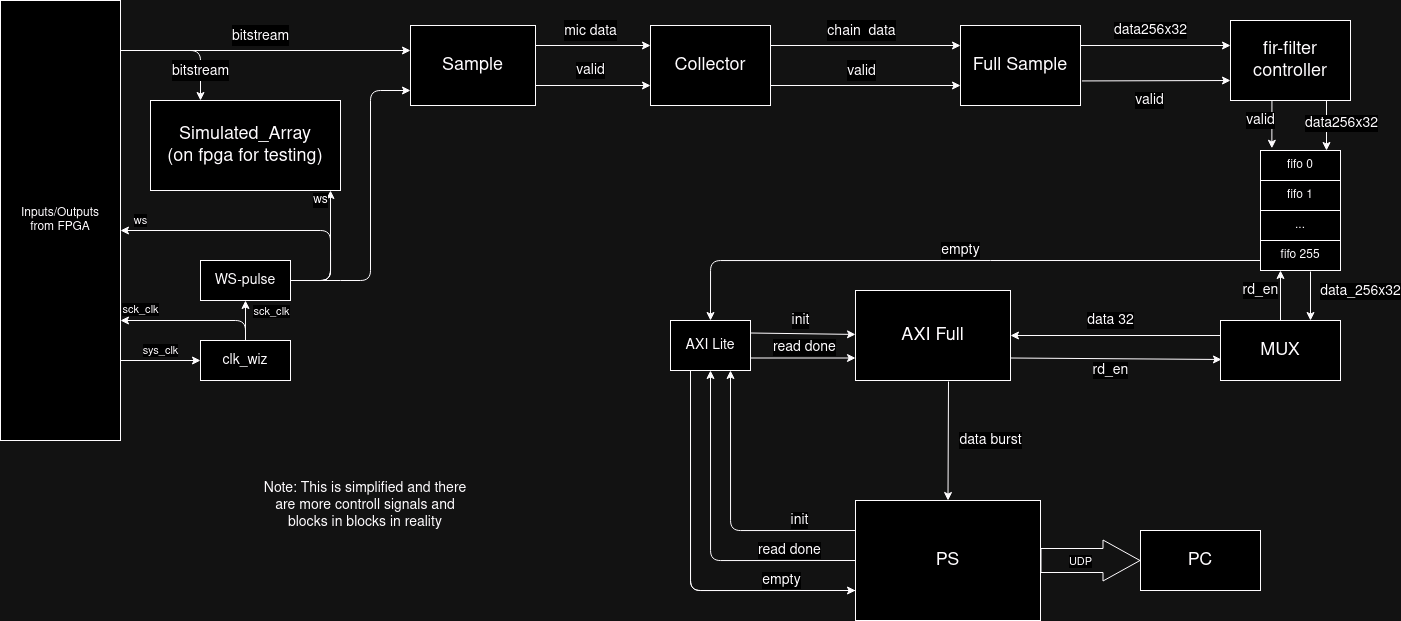

The diagram above was exported from draw.io. Its source (the exported page's mxGraphModel, read from the mxfile embedded in the PNG):
<mxGraphModel dx="1687" dy="935" grid="1" gridSize="10" guides="1" tooltips="1" connect="1" arrows="1" fold="1" page="1" pageScale="1" pageWidth="850" pageHeight="1100" math="0" shadow="0">
  <root>
    <mxCell id="0" />
    <mxCell id="1" parent="0" />
    <mxCell id="17" value="&lt;font style=&quot;font-size: 14px;&quot;&gt;bitstream&lt;/font&gt;" style="edgeStyle=none;html=1;fontSize=18;" parent="1" edge="1">
      <mxGeometry x="0.5385" relative="1" as="geometry">
        <mxPoint as="offset" />
        <mxPoint x="140" y="70" as="sourcePoint" />
        <mxPoint x="220" y="120" as="targetPoint" />
        <Array as="points">
          <mxPoint x="220" y="70" />
        </Array>
      </mxGeometry>
    </mxCell>
    <mxCell id="2" value="&lt;font style=&quot;font-size: 18px;&quot;&gt;Simulated_Array&lt;br&gt;(on fpga for testing)&lt;br&gt;&lt;/font&gt;" style="whiteSpace=wrap;html=1;" parent="1" vertex="1">
      <mxGeometry x="170" y="120" width="190" height="90" as="geometry" />
    </mxCell>
    <mxCell id="21" value="&lt;font style=&quot;font-size: 14px;&quot;&gt;chain&amp;nbsp; data&lt;/font&gt;" style="edgeStyle=none;html=1;exitX=1;exitY=0.25;exitDx=0;exitDy=0;entryX=0;entryY=0.25;entryDx=0;entryDy=0;fontSize=18;" parent="1" source="3" target="4" edge="1">
      <mxGeometry x="-0.0526" y="15" relative="1" as="geometry">
        <mxPoint as="offset" />
      </mxGeometry>
    </mxCell>
    <mxCell id="22" value="&lt;font style=&quot;font-size: 14px;&quot;&gt;valid&lt;/font&gt;" style="edgeStyle=none;html=1;exitX=1;exitY=0.75;exitDx=0;exitDy=0;entryX=0;entryY=0.75;entryDx=0;entryDy=0;fontSize=18;" parent="1" source="3" target="4" edge="1">
      <mxGeometry x="-0.0526" y="15" relative="1" as="geometry">
        <mxPoint as="offset" />
      </mxGeometry>
    </mxCell>
    <mxCell id="3" value="&lt;font style=&quot;font-size: 18px;&quot;&gt;Collector&lt;/font&gt;" style="whiteSpace=wrap;html=1;" parent="1" vertex="1">
      <mxGeometry x="670" y="45" width="120" height="80" as="geometry" />
    </mxCell>
    <mxCell id="41" value="valid" style="edgeStyle=none;html=1;exitX=1.012;exitY=0.693;exitDx=0;exitDy=0;entryX=0;entryY=0.75;entryDx=0;entryDy=0;fontSize=14;startArrow=none;startFill=0;endArrow=classic;endFill=1;exitPerimeter=0;" parent="1" source="4" target="99" edge="1">
      <mxGeometry x="-0.0909" y="-20" relative="1" as="geometry">
        <mxPoint as="offset" />
      </mxGeometry>
    </mxCell>
    <mxCell id="4" value="&lt;font style=&quot;font-size: 18px;&quot;&gt;Full Sample&lt;/font&gt;" style="whiteSpace=wrap;html=1;" parent="1" vertex="1">
      <mxGeometry x="980" y="45" width="120" height="80" as="geometry" />
    </mxCell>
    <mxCell id="19" value="&lt;font style=&quot;font-size: 14px;&quot;&gt;mic data&lt;/font&gt;" style="edgeStyle=none;html=1;exitX=1;exitY=0.25;exitDx=0;exitDy=0;entryX=0;entryY=0.25;entryDx=0;entryDy=0;fontSize=18;" parent="1" source="5" target="3" edge="1">
      <mxGeometry x="-0.0435" y="15" relative="1" as="geometry">
        <mxPoint as="offset" />
      </mxGeometry>
    </mxCell>
    <mxCell id="lgiAlKTWV0E-R-t-R4fU-114" value="valid" style="edgeStyle=none;html=1;exitX=1;exitY=0.75;exitDx=0;exitDy=0;entryX=0;entryY=0.75;entryDx=0;entryDy=0;fontSize=14;startArrow=none;startFill=0;endArrow=classic;endFill=1;" parent="1" source="5" target="3" edge="1">
      <mxGeometry x="-0.0435" y="15" relative="1" as="geometry">
        <mxPoint as="offset" />
      </mxGeometry>
    </mxCell>
    <mxCell id="5" value="&lt;font style=&quot;font-size: 18px;&quot;&gt;Sample&lt;/font&gt;" style="whiteSpace=wrap;html=1;" parent="1" vertex="1">
      <mxGeometry x="430" y="45" width="125" height="80" as="geometry" />
    </mxCell>
    <mxCell id="44" value="data256x32" style="edgeStyle=none;html=1;entryX=1;entryY=0.25;entryDx=0;entryDy=0;fontSize=14;startArrow=classic;startFill=1;endArrow=none;endFill=0;" parent="1" target="4" edge="1">
      <mxGeometry x="0.0667" y="-15" relative="1" as="geometry">
        <mxPoint as="offset" />
        <mxPoint x="1250" y="65" as="sourcePoint" />
      </mxGeometry>
    </mxCell>
    <mxCell id="45" value="data_256x32" style="edgeStyle=none;html=1;exitX=0.75;exitY=0;exitDx=0;exitDy=0;entryX=0.625;entryY=1.033;entryDx=0;entryDy=0;entryPerimeter=0;fontSize=14;startArrow=classic;startFill=1;endArrow=none;endFill=0;" parent="1" source="7" target="15" edge="1">
      <mxGeometry x="0.2242" y="-50" relative="1" as="geometry">
        <mxPoint as="offset" />
      </mxGeometry>
    </mxCell>
    <mxCell id="48" value="rd_en" style="edgeStyle=none;html=1;exitX=0.008;exitY=0.65;exitDx=0;exitDy=0;entryX=1;entryY=0.75;entryDx=0;entryDy=0;fontSize=14;startArrow=classic;startFill=1;endArrow=none;endFill=0;exitPerimeter=0;" parent="1" source="7" target="11" edge="1">
      <mxGeometry x="0.0512" y="12" relative="1" as="geometry">
        <mxPoint as="offset" />
      </mxGeometry>
    </mxCell>
    <mxCell id="7" value="&lt;font style=&quot;font-size: 18px;&quot;&gt;MUX&lt;/font&gt;" style="whiteSpace=wrap;html=1;" parent="1" vertex="1">
      <mxGeometry x="1240" y="340" width="120" height="60" as="geometry" />
    </mxCell>
    <mxCell id="lgiAlKTWV0E-R-t-R4fU-121" style="edgeStyle=orthogonalEdgeStyle;html=1;exitX=1;exitY=0.5;exitDx=0;exitDy=0;fontSize=14;startArrow=none;startFill=0;endArrow=none;endFill=0;" parent="1" source="8" edge="1">
      <mxGeometry relative="1" as="geometry">
        <mxPoint x="350" y="270" as="targetPoint" />
        <Array as="points">
          <mxPoint x="350" y="300" />
          <mxPoint x="350" y="270" />
        </Array>
      </mxGeometry>
    </mxCell>
    <mxCell id="92" value="ws" style="edgeStyle=none;html=1;" parent="1" source="8" edge="1">
      <mxGeometry x="0.8667" y="-10" relative="1" as="geometry">
        <mxPoint x="140" y="250" as="targetPoint" />
        <Array as="points">
          <mxPoint x="350" y="300" />
          <mxPoint x="350" y="250" />
        </Array>
        <mxPoint as="offset" />
      </mxGeometry>
    </mxCell>
    <mxCell id="96" style="edgeStyle=none;html=1;fontSize=12;" parent="1" source="8" edge="1">
      <mxGeometry relative="1" as="geometry">
        <mxPoint x="430" y="110" as="targetPoint" />
        <Array as="points">
          <mxPoint x="350" y="300" />
          <mxPoint x="390" y="300" />
          <mxPoint x="390" y="110" />
        </Array>
      </mxGeometry>
    </mxCell>
    <mxCell id="97" value="ws" style="edgeStyle=none;html=1;fontSize=12;" parent="1" source="8" edge="1">
      <mxGeometry x="0.8462" y="10" relative="1" as="geometry">
        <mxPoint x="350" y="210" as="targetPoint" />
        <Array as="points">
          <mxPoint x="350" y="300" />
        </Array>
        <mxPoint as="offset" />
      </mxGeometry>
    </mxCell>
    <mxCell id="8" value="&lt;font style=&quot;font-size: 14px;&quot;&gt;WS-pulse&lt;/font&gt;" style="whiteSpace=wrap;html=1;" parent="1" vertex="1">
      <mxGeometry x="220" y="280" width="90" height="40" as="geometry" />
    </mxCell>
    <mxCell id="89" value="sck_clk" style="edgeStyle=none;html=1;" parent="1" source="9" target="8" edge="1">
      <mxGeometry x="0.5" y="105" relative="1" as="geometry">
        <mxPoint as="offset" />
      </mxGeometry>
    </mxCell>
    <mxCell id="90" style="edgeStyle=none;html=1;" parent="1" source="9" edge="1">
      <mxGeometry relative="1" as="geometry">
        <mxPoint x="139.9999999999999" y="340" as="targetPoint" />
        <Array as="points">
          <mxPoint x="265" y="340" />
        </Array>
      </mxGeometry>
    </mxCell>
    <mxCell id="93" value="sck_clk" style="edgeLabel;html=1;align=center;verticalAlign=middle;resizable=0;points=[];" parent="90" vertex="1" connectable="0">
      <mxGeometry x="-0.2713" y="3" relative="1" as="geometry">
        <mxPoint x="58" y="-13" as="offset" />
      </mxGeometry>
    </mxCell>
    <mxCell id="9" value="&lt;font style=&quot;font-size: 14px;&quot;&gt;clk_wiz&lt;/font&gt;" style="whiteSpace=wrap;html=1;" parent="1" vertex="1">
      <mxGeometry x="220" y="360" width="90" height="40" as="geometry" />
    </mxCell>
    <mxCell id="lgiAlKTWV0E-R-t-R4fU-96" value="init" style="edgeStyle=none;html=1;exitX=1;exitY=0.25;exitDx=0;exitDy=0;fontSize=14;startArrow=none;startFill=0;endArrow=classic;endFill=1;" parent="1" source="10" target="11" edge="1">
      <mxGeometry x="-0.0511" y="13" relative="1" as="geometry">
        <mxPoint x="870" y="353" as="targetPoint" />
        <mxPoint as="offset" />
      </mxGeometry>
    </mxCell>
    <mxCell id="lgiAlKTWV0E-R-t-R4fU-97" value="read done" style="edgeStyle=none;html=1;exitX=0;exitY=0.75;exitDx=0;exitDy=0;fontSize=14;startArrow=classic;startFill=1;endArrow=none;endFill=0;entryX=1;entryY=0.75;entryDx=0;entryDy=0;" parent="1" source="11" target="10" edge="1">
      <mxGeometry x="-0.0476" y="-12" relative="1" as="geometry">
        <mxPoint x="820" y="450" as="targetPoint" />
        <mxPoint y="1" as="offset" />
      </mxGeometry>
    </mxCell>
    <mxCell id="lgiAlKTWV0E-R-t-R4fU-99" value="init" style="edgeStyle=orthogonalEdgeStyle;html=1;exitX=0.75;exitY=1;exitDx=0;exitDy=0;fontSize=14;startArrow=classic;startFill=1;endArrow=none;endFill=0;entryX=0;entryY=0.25;entryDx=0;entryDy=0;" parent="1" source="10" target="16" edge="1">
      <mxGeometry x="0.614" y="10" relative="1" as="geometry">
        <mxPoint x="855" y="550" as="targetPoint" />
        <mxPoint as="offset" />
      </mxGeometry>
    </mxCell>
    <mxCell id="lgiAlKTWV0E-R-t-R4fU-100" value="read done" style="edgeStyle=orthogonalEdgeStyle;html=1;exitX=0.5;exitY=1;exitDx=0;exitDy=0;fontSize=14;startArrow=classic;startFill=1;endArrow=none;endFill=0;entryX=0;entryY=0.5;entryDx=0;entryDy=0;" parent="1" source="10" target="16" edge="1">
      <mxGeometry x="0.6119" y="10" relative="1" as="geometry">
        <mxPoint x="855" y="580" as="targetPoint" />
        <mxPoint as="offset" />
      </mxGeometry>
    </mxCell>
    <mxCell id="lgiAlKTWV0E-R-t-R4fU-101" value="empty" style="edgeStyle=orthogonalEdgeStyle;html=1;exitX=0.25;exitY=1;exitDx=0;exitDy=0;fontSize=14;startArrow=none;startFill=0;endArrow=none;endFill=0;shadow=0;entryX=0;entryY=0.75;entryDx=0;entryDy=0;" parent="1" source="10" target="16" edge="1">
      <mxGeometry x="0.6104" y="10" relative="1" as="geometry">
        <mxPoint x="855" y="610" as="targetPoint" />
        <mxPoint as="offset" />
      </mxGeometry>
    </mxCell>
    <mxCell id="84" style="edgeStyle=none;html=1;entryX=0;entryY=0.75;entryDx=0;entryDy=0;exitX=0.25;exitY=1;exitDx=0;exitDy=0;" parent="1" source="10" target="16" edge="1">
      <mxGeometry relative="1" as="geometry">
        <Array as="points">
          <mxPoint x="710" y="610" />
        </Array>
      </mxGeometry>
    </mxCell>
    <mxCell id="10" value="&lt;font style=&quot;font-size: 14px;&quot;&gt;AXI Lite&lt;/font&gt;" style="whiteSpace=wrap;html=1;" parent="1" vertex="1">
      <mxGeometry x="690" y="340" width="80" height="50" as="geometry" />
    </mxCell>
    <mxCell id="49" value="data 32" style="edgeStyle=none;html=1;exitX=1;exitY=0.5;exitDx=0;exitDy=0;entryX=0;entryY=0.25;entryDx=0;entryDy=0;fontSize=14;startArrow=classic;startFill=1;endArrow=none;endFill=0;" parent="1" source="11" target="7" edge="1">
      <mxGeometry x="-0.0476" y="15" relative="1" as="geometry">
        <mxPoint as="offset" />
      </mxGeometry>
    </mxCell>
    <mxCell id="lgiAlKTWV0E-R-t-R4fU-109" value="data burst" style="edgeStyle=none;html=1;entryX=0.5;entryY=0;entryDx=0;entryDy=0;fontSize=14;startArrow=none;startFill=0;endArrow=classic;endFill=1;exitX=0.6;exitY=1.011;exitDx=0;exitDy=0;exitPerimeter=0;" parent="1" source="11" target="16" edge="1">
      <mxGeometry x="-0.0113" y="42" relative="1" as="geometry">
        <mxPoint x="960" y="400" as="sourcePoint" />
        <mxPoint as="offset" />
      </mxGeometry>
    </mxCell>
    <mxCell id="11" value="&lt;font style=&quot;font-size: 18px;&quot;&gt;AXI Full&lt;/font&gt;" style="whiteSpace=wrap;html=1;" parent="1" vertex="1">
      <mxGeometry x="875" y="310" width="155" height="90" as="geometry" />
    </mxCell>
    <mxCell id="47" value="rd_en" style="edgeStyle=none;html=1;exitX=0.25;exitY=1;exitDx=0;exitDy=0;entryX=0.5;entryY=0;entryDx=0;entryDy=0;fontSize=14;startArrow=classic;startFill=1;endArrow=none;endFill=0;" parent="1" source="15" target="7" edge="1">
      <mxGeometry x="-0.2" y="-20" relative="1" as="geometry">
        <mxPoint as="offset" />
      </mxGeometry>
    </mxCell>
    <mxCell id="54" value="empty" style="edgeStyle=orthogonalEdgeStyle;html=1;fontSize=14;startArrow=classic;startFill=1;endArrow=none;endFill=0;exitX=0.5;exitY=0;exitDx=0;exitDy=0;" parent="1" source="10" edge="1">
      <mxGeometry x="0.0164" y="10" relative="1" as="geometry">
        <mxPoint x="1280" y="280" as="targetPoint" />
        <mxPoint x="1000" y="280" as="sourcePoint" />
        <Array as="points">
          <mxPoint x="730" y="280" />
        </Array>
        <mxPoint as="offset" />
      </mxGeometry>
    </mxCell>
    <mxCell id="16" value="&lt;font style=&quot;font-size: 18px;&quot;&gt;PS&lt;/font&gt;" style="whiteSpace=wrap;html=1;" parent="1" vertex="1">
      <mxGeometry x="875" y="520" width="185" height="120" as="geometry" />
    </mxCell>
    <mxCell id="lgiAlKTWV0E-R-t-R4fU-88" value="" style="group" parent="1" vertex="1" connectable="0">
      <mxGeometry x="1280" y="170" width="80" height="120" as="geometry" />
    </mxCell>
    <mxCell id="6" value="fifo 0" style="whiteSpace=wrap;html=1;" parent="lgiAlKTWV0E-R-t-R4fU-88" vertex="1">
      <mxGeometry width="80" height="30" as="geometry" />
    </mxCell>
    <mxCell id="13" value="fifo 1" style="whiteSpace=wrap;html=1;" parent="lgiAlKTWV0E-R-t-R4fU-88" vertex="1">
      <mxGeometry y="30" width="80" height="30" as="geometry" />
    </mxCell>
    <mxCell id="14" value="..." style="whiteSpace=wrap;html=1;" parent="lgiAlKTWV0E-R-t-R4fU-88" vertex="1">
      <mxGeometry y="60" width="80" height="30" as="geometry" />
    </mxCell>
    <mxCell id="15" value="fifo 255" style="whiteSpace=wrap;html=1;" parent="lgiAlKTWV0E-R-t-R4fU-88" vertex="1">
      <mxGeometry y="90" width="80" height="30" as="geometry" />
    </mxCell>
    <mxCell id="85" value="" style="shape=flexArrow;endArrow=classic;html=1;exitX=1;exitY=0.5;exitDx=0;exitDy=0;endWidth=16;endSize=12;width=24;" parent="1" source="16" edge="1">
      <mxGeometry width="50" height="50" relative="1" as="geometry">
        <mxPoint x="1210" y="540" as="sourcePoint" />
        <mxPoint x="1160" y="580" as="targetPoint" />
      </mxGeometry>
    </mxCell>
    <mxCell id="86" value="UDP" style="edgeLabel;html=1;align=center;verticalAlign=middle;resizable=0;points=[];" parent="85" vertex="1" connectable="0">
      <mxGeometry x="0.2333" y="-3" relative="1" as="geometry">
        <mxPoint x="-22" y="-3" as="offset" />
      </mxGeometry>
    </mxCell>
    <mxCell id="87" value="&lt;font style=&quot;font-size: 18px;&quot;&gt;PC&lt;/font&gt;" style="rounded=0;whiteSpace=wrap;html=1;" parent="1" vertex="1">
      <mxGeometry x="1160" y="550" width="120" height="60" as="geometry" />
    </mxCell>
    <mxCell id="88" value="sys_clk" style="endArrow=classic;html=1;" parent="1" edge="1">
      <mxGeometry y="10" width="50" height="50" relative="1" as="geometry">
        <mxPoint x="140" y="380" as="sourcePoint" />
        <mxPoint x="220" y="380" as="targetPoint" />
        <mxPoint as="offset" />
      </mxGeometry>
    </mxCell>
    <mxCell id="91" value="Inputs/Outputs&lt;br&gt;from FPGA" style="rounded=0;whiteSpace=wrap;html=1;" parent="1" vertex="1">
      <mxGeometry x="20" y="20" width="120" height="440" as="geometry" />
    </mxCell>
    <mxCell id="98" value="&lt;font style=&quot;font-size: 14px;&quot;&gt;bitstream&lt;/font&gt;" style="edgeStyle=none;html=1;fontSize=18;" parent="1" edge="1">
      <mxGeometry x="-0.0339" y="15" relative="1" as="geometry">
        <mxPoint as="offset" />
        <mxPoint x="140" y="70" as="sourcePoint" />
        <mxPoint x="430" y="70" as="targetPoint" />
      </mxGeometry>
    </mxCell>
    <mxCell id="99" value="&lt;font style=&quot;font-size: 18px;&quot;&gt;fir-filter&lt;br&gt;controller&lt;br&gt;&lt;/font&gt;" style="whiteSpace=wrap;html=1;" parent="1" vertex="1">
      <mxGeometry x="1250" y="40" width="120" height="80" as="geometry" />
    </mxCell>
    <mxCell id="100" value="valid" style="edgeStyle=none;html=1;exitX=1.012;exitY=0.693;exitDx=0;exitDy=0;fontSize=14;startArrow=none;startFill=0;endArrow=classic;endFill=1;exitPerimeter=0;entryX=0.142;entryY=-0.074;entryDx=0;entryDy=0;entryPerimeter=0;" parent="1" target="6" edge="1">
      <mxGeometry x="-0.162" y="-11" relative="1" as="geometry">
        <mxPoint as="offset" />
        <mxPoint x="1291.44" y="120.00000000000004" as="sourcePoint" />
        <mxPoint x="1290" y="170" as="targetPoint" />
      </mxGeometry>
    </mxCell>
    <mxCell id="101" value="data256x32" style="edgeStyle=none;html=1;fontSize=14;startArrow=classic;startFill=1;endArrow=none;endFill=0;" parent="1" edge="1">
      <mxGeometry x="0.0667" y="-15" relative="1" as="geometry">
        <mxPoint as="offset" />
        <mxPoint x="1346" y="170" as="sourcePoint" />
        <mxPoint x="1346" y="120" as="targetPoint" />
      </mxGeometry>
    </mxCell>
    <mxCell id="102" value="&lt;font style=&quot;font-size: 14px;&quot;&gt;Note: This is simplified and there are more controll signals and blocks in blocks in reality&lt;/font&gt;" style="text;html=1;strokeColor=none;fillColor=none;align=center;verticalAlign=middle;whiteSpace=wrap;rounded=0;fontSize=12;" parent="1" vertex="1">
      <mxGeometry x="280" y="510" width="210" height="30" as="geometry" />
    </mxCell>
  </root>
</mxGraphModel>